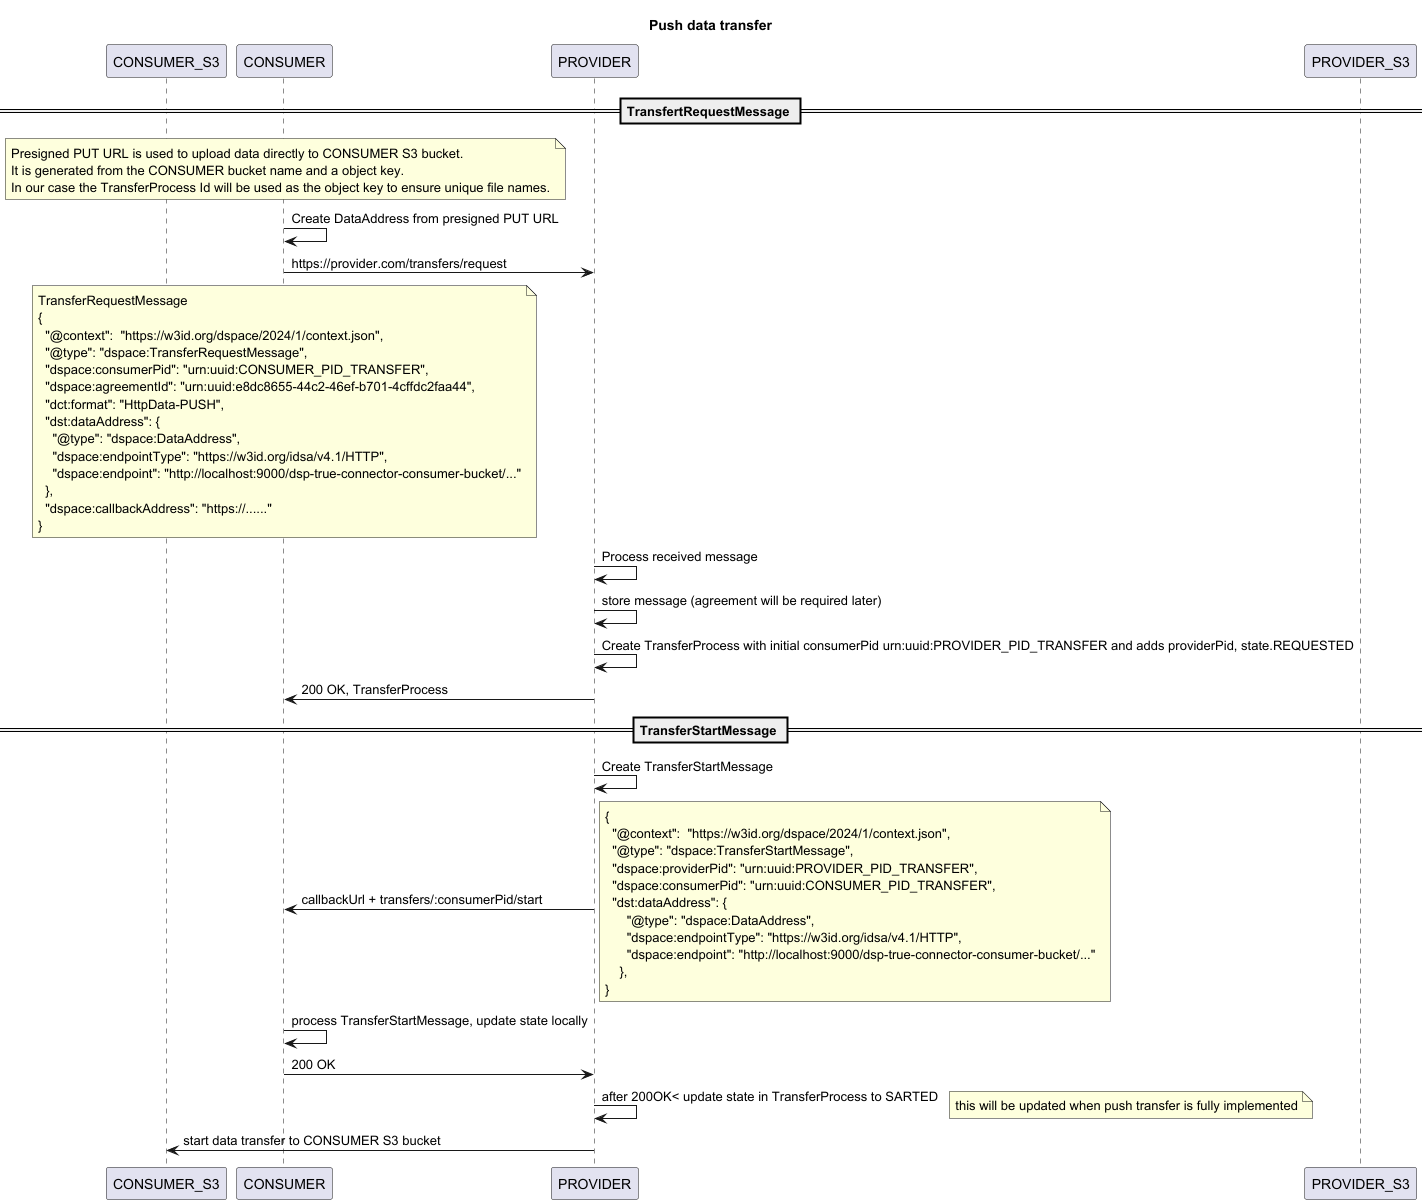

The diagram above was rendered by PlantUML. Its source (embedded in the PNG):
@startuml

TITLE Push data transfer

participant CONSUMER_S3 as cs3
participant CONSUMER as c
participant PROVIDER as p
participant PROVIDER_S3 as ps3

== TransfertRequestMessage ==

note over c
Presigned PUT URL is used to upload data directly to CONSUMER S3 bucket.
It is generated from the CONSUMER bucket name and a object key.
In our case the TransferProcess Id will be used as the object key to ensure unique file names.
end note
c->c: Create DataAddress from presigned PUT URL
c->p : https://provider.com/transfers/request

note over c
TransferRequestMessage
{
  "@context":  "https://w3id.org/dspace/2024/1/context.json",
  "@type": "dspace:TransferRequestMessage",
  "dspace:consumerPid": "urn:uuid:CONSUMER_PID_TRANSFER",
  "dspace:agreementId": "urn:uuid:e8dc8655-44c2-46ef-b701-4cffdc2faa44",
  "dct:format": "HttpData-PUSH",
  "dst:dataAddress": {
    "@type": "dspace:DataAddress",
    "dspace:endpointType": "https://w3id.org/idsa/v4.1/HTTP",
    "dspace:endpoint": "http://localhost:9000/dsp-true-connector-consumer-bucket/..."
  },
  "dspace:callbackAddress": "https://......"
}
end note

p->p: Process received message
p->p: store message (agreement will be required later)
p->p: Create TransferProcess with initial consumerPid urn:uuid:PROVIDER_PID_TRANSFER and adds providerPid, state.REQUESTED
p->c: 200 OK, TransferProcess

== TransferStartMessage ==
p->p: Create TransferStartMessage

p->c : callbackUrl + transfers/:consumerPid/start
note right
{
  "@context":  "https://w3id.org/dspace/2024/1/context.json",
  "@type": "dspace:TransferStartMessage",
  "dspace:providerPid": "urn:uuid:PROVIDER_PID_TRANSFER",
  "dspace:consumerPid": "urn:uuid:CONSUMER_PID_TRANSFER",
  "dst:dataAddress": {
      "@type": "dspace:DataAddress",
      "dspace:endpointType": "https://w3id.org/idsa/v4.1/HTTP",
      "dspace:endpoint": "http://localhost:9000/dsp-true-connector-consumer-bucket/..."
    },
}
end note

c->c : process TransferStartMessage, update state locally
c->p : 200 OK
p->p: after 200OK< update state in TransferProcess to SARTED
note right
this will be updated when push transfer is fully implemented
end note
p->cs3: start data transfer to CONSUMER S3 bucket
@enduml